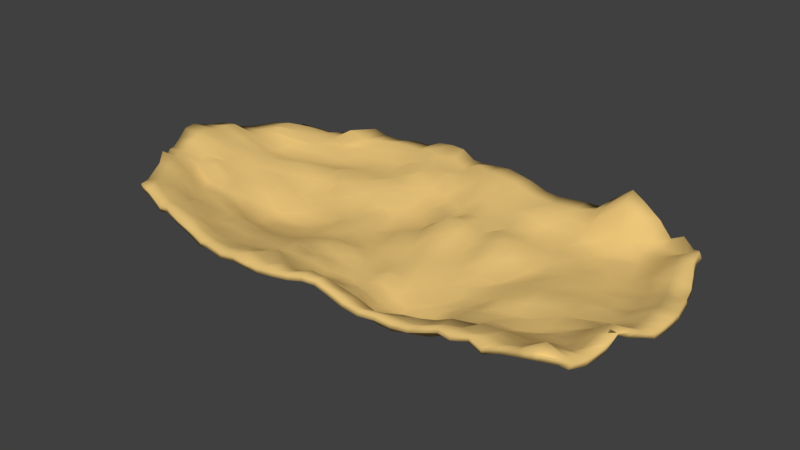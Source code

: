 # Source: bigflake1.blend  (saved by Blender 2.79.0; exported with 4.5.12 LTS)
import bpy
from mathutils import Matrix  # noqa: F401  (used for matrix-valued properties, if any)

bpy.ops.wm.read_factory_settings(use_empty=True)
scene = bpy.context.scene
scene.name = 'Scene'

# ---- collections
col_collection_1 = bpy.data.collections.new('Collection 1'); scene.collection.children.link(col_collection_1)

# ---- materials (node trees are filled in below, after node groups)
mat_material_001 = bpy.data.materials.new('Material.001')
mat_material_001.alpha_threshold = 0.0
mat_material_001.use_transparent_shadow = False
mat_material_001.diffuse_color = (0.8, 0.5486, 0.194, 1.0)
mat_material_001.specular_color = (1.0, 0.4705, 0.1384)
mat_material_001.roughness = 0.5
mat_material_001.specular_intensity = 0.5417

# ---- material node trees

# ---- world
world_world = bpy.data.worlds.new('World'); scene.world = world_world
world_world.color = (0.05088, 0.05088, 0.05088)
world_world.use_sun_shadow = False
world_world.sun_shadow_jitter_overblur = 0.0
world_world.cycles.sampling_method = 'MANUAL'

# ---- meshes
me_plane = bpy.data.meshes.new('Plane')
me_plane.from_pydata([(-2.001, -0.9966, 0.172), (1.831, -1.007, 0.1736), (-2.033, 0.8937, 0.09328), (1.849, 0.9775, 0.0818), (-2.055, 0.8698, 0.08629), (-2.118, 0.7594, 0.127), (-2.185, 0.6413, 0.1417), (-2.228, 0.5691, 0.1401), (-2.288, 0.4871, 0.1335), (-2.358, 0.3695, 0.1516), (-2.417, 0.2601, 0.2034), (-2.457, 0.1638, 0.2078), (-2.486, 0.07499, 0.2265), (-2.502, -0.006247, 0.2541), (-2.504, -0.09808, 0.2417), (-2.486, -0.1918, 0.1742), (-2.455, -0.2865, 0.1365), (-2.421, -0.3558, 0.1474), (-2.373, -0.4275, 0.1212), (-2.329, -0.5027, 0.202), (-2.263, -0.5982, 0.1428), (-2.18, -0.7262, 0.1376), (-2.087, -0.863, 0.1348), (1.905, -0.894, 0.1183), (1.952, -0.8412, 0.08631), (1.989, -0.7115, 0.0748), (2.027, -0.5845, 0.1133), (2.062, -0.4984, 0.1819), (2.093, -0.3783, 0.138), (2.124, -0.2865, 0.1114), (2.16, -0.2004, 0.0756), (2.176, -0.09591, 0.0763), (2.187, 0.001907, 0.09442), (2.186, 0.08145, 0.1004), (2.16, 0.1839, 0.1021), (2.146, 0.2735, 0.1074), (2.106, 0.3663, 0.04885), (2.087, 0.4668, 0.0845), (2.042, 0.5666, 0.1312), (1.993, 0.6651, 0.183), (1.985, 0.7664, 0.1986), (1.93, 0.8708, 0.1481), (-1.901, -1.017, 0.1634), (-1.731, -1.044, 0.08172), (-1.604, -1.069, 0.1205), (-1.457, -1.094, 0.06603), (-1.32, -1.123, 0.05646), (-1.136, -1.143, 0.01038), (-1.051, -1.154, 0.02974), (-0.8951, -1.16, 0.00311), (-0.7607, -1.164, 0.02463), (-0.6177, -1.167, 0.01558), (-0.5098, -1.162, 0.01568), (-0.3626, -1.146, 0.0323), (-0.2405, -1.119, 0.03908), (-0.1145, -1.096, 0.06632), (0.009694, -1.082, 0.0661), (0.1305, -1.075, 0.02892), (0.2574, -1.071, -0.01736), (0.3933, -1.065, -0.03608), (0.5273, -1.054, -0.02234), (0.6561, -1.038, -0.04322), (0.7838, -1.02, -0.02914), (0.9047, -1.0, 0.009604), (1.015, -0.9849, 0.04517), (1.131, -1.007, 0.04678), (1.249, -0.9671, 0.05456), (1.374, -1.006, 0.03406), (1.507, -0.9825, 0.08695), (1.643, -0.9943, 0.1267), (1.769, -1.023, 0.1703), (1.751, 0.9976, 0.1513), (1.638, 1.029, 0.08157), (1.526, 1.044, 0.1963), (1.371, 1.069, 0.2919), (1.265, 1.077, 0.3525), (1.118, 1.076, 0.2386), (1.021, 1.07, 0.1389), (0.8731, 1.066, 0.131), (0.743, 1.062, 0.1174), (0.6311, 1.056, 0.1102), (0.5191, 1.054, 0.1202), (0.3715, 1.061, 0.1666), (0.2615, 1.07, 0.1831), (0.1294, 1.093, 0.1932), (-0.01017, 1.112, 0.1715), (-0.1509, 1.137, 0.1421), (-0.2866, 1.168, 0.1323), (-0.4102, 1.189, 0.1874), (-0.5384, 1.207, 0.1844), (-0.69, 1.219, 0.1609), (-0.7957, 1.209, 0.1162), (-0.9674, 1.186, 0.1175), (-1.064, 1.139, 0.1133), (-1.225, 1.117, 0.1234), (-1.326, 1.097, 0.166), (-1.465, 1.047, 0.1075), (-1.617, 1.027, 0.08109), (-1.756, 0.9884, 0.05095), (-1.871, 0.9933, 0.0456), (1.783, -0.8843, 0.1913), (1.654, -0.9425, 0.132), (1.512, -0.8811, 0.05332), (1.375, -0.907, 0.0808), (1.249, -0.9005, 0.04476), (1.127, -0.874, 0.02091), (1.007, -0.8991, 0.01135), (0.8959, -0.913, -0.03847), (0.7773, -0.9382, -0.06119), (0.6548, -0.9594, -0.04867), (0.528, -0.9778, -0.04993), (0.3921, -0.989, -0.06784), (0.2575, -0.99, -0.02885), (0.133, -0.9875, -0.006866), (0.01176, -0.9817, 0.04122), (-0.1163, -0.9883, 0.05116), (-0.2497, -1.003, 0.006804), (-0.3889, -1.019, 0.02706), (-0.4957, -1.039, -0.007669), (-0.6546, -1.048, 0.04145), (-0.7717, -1.053, 0.01883), (-0.8999, -1.052, -0.001426), (-1.018, -1.051, -0.0001897), (-1.197, -1.041, 0.02618), (-1.322, -1.025, 0.07899), (-1.462, -0.9978, 0.09931), (-1.638, -0.9632, 0.09785), (-1.794, -0.9296, 0.1148), (-1.939, -0.8854, 0.1627), (1.81, -0.8268, 0.1313), (1.67, -0.836, 0.09752), (1.524, -0.8097, 0.03827), (1.381, -0.757, 0.0385), (1.247, -0.7974, 0.0678), (1.127, -0.7968, -0.0206), (0.997, -0.8063, 0.006347), (0.8888, -0.8433, -0.03095), (0.7727, -0.8767, -0.04652), (0.6546, -0.8992, -0.05614), (0.5295, -0.9185, -0.1395), (0.3942, -0.9171, -0.1098), (0.2583, -0.929, -0.05324), (0.1345, -0.9169, -0.04408), (0.01503, -0.9125, -0.0513), (-0.1264, -0.9054, -0.04839), (-0.2345, -0.9088, -0.0501), (-0.3785, -0.9133, -0.05497), (-0.5186, -0.9231, 0.05363), (-0.6297, -0.9326, -0.01719), (-0.7481, -0.9427, -0.0003907), (-0.8847, -0.9464, -0.03617), (-1.04, -0.9471, -0.03631), (-1.18, -0.9424, -0.0175), (-1.323, -0.9219, 0.01127), (-1.518, -0.8894, 0.05526), (-1.644, -0.8582, 0.06434), (-1.829, -0.7975, 0.1197), (-2.015, -0.7393, 0.1159), (1.836, -0.6923, 0.04577), (1.69, -0.718, 0.06788), (1.539, -0.6514, -0.02395), (1.393, -0.6851, -0.00327), (1.257, -0.6678, -0.05207), (1.13, -0.7289, -0.01602), (1.005, -0.7584, -0.07542), (0.8857, -0.7745, -0.1313), (0.769, -0.803, -0.1319), (0.6536, -0.8362, -0.1785), (0.5278, -0.855, -0.202), (0.3934, -0.8637, -0.1764), (0.2568, -0.8663, -0.1651), (0.1304, -0.8503, -0.1391), (0.01181, -0.8335, -0.1005), (-0.1192, -0.8266, -0.09129), (-0.2456, -0.8162, -0.114), (-0.3834, -0.8011, -0.08682), (-0.4882, -0.816, -0.09123), (-0.6523, -0.8216, -0.06928), (-0.7557, -0.8273, -0.06825), (-0.9015, -0.8342, -0.06907), (-0.9962, -0.8384, -0.06042), (-1.213, -0.836, -0.05057), (-1.391, -0.8191, -0.02527), (-1.514, -0.7843, 0.09549), (-1.712, -0.7402, 0.02497), (-1.936, -0.6448, 0.0987), (-2.117, -0.5925, 0.13), (1.872, -0.6388, 0.04193), (1.718, -0.5953, -0.02223), (1.558, -0.5798, -0.03521), (1.41, -0.5792, -0.06648), (1.263, -0.5864, -0.0779), (1.132, -0.6549, -0.08887), (1.003, -0.6712, -0.1219), (0.8826, -0.7227, -0.158), (0.763, -0.7544, -0.2005), (0.649, -0.7678, -0.1985), (0.5272, -0.7948, -0.2338), (0.3924, -0.802, -0.2466), (0.2557, -0.8018, -0.2154), (0.1365, -0.7831, -0.07507), (0.01569, -0.7731, -0.1155), (-0.1144, -0.7547, -0.1285), (-0.2499, -0.7299, -0.1386), (-0.3784, -0.7119, -0.09063), (-0.4953, -0.7058, -0.09353), (-0.6405, -0.7014, -0.09228), (-0.7412, -0.7097, -0.09152), (-0.9257, -0.7174, -0.07646), (-1.056, -0.7284, -0.0927), (-1.256, -0.7201, -0.0644), (-1.418, -0.7102, -0.06755), (-1.574, -0.6813, -0.0169), (-1.764, -0.6165, 0.001737), (-2.009, -0.5113, 0.103), (-2.175, -0.476, 0.1377), (1.905, -0.4792, 0.1012), (1.751, -0.5355, -0.02263), (1.584, -0.4907, -0.05511), (1.423, -0.5119, -0.08543), (1.274, -0.521, -0.1158), (1.14, -0.5577, -0.08146), (1.009, -0.5751, -0.1203), (0.8863, -0.6455, -0.1582), (0.7633, -0.6767, -0.2271), (0.6426, -0.7089, -0.2247), (0.5208, -0.7213, -0.2669), (0.3911, -0.7413, -0.2768), (0.256, -0.7381, -0.2261), (0.1297, -0.7244, -0.1945), (-0.0001657, -0.7025, -0.1829), (-0.1236, -0.6755, -0.1638), (-0.2766, -0.6431, -0.1538), (-0.365, -0.634, -0.07074), (-0.5112, -0.6126, -0.1093), (-0.6698, -0.5933, -0.07123), (-0.7539, -0.6, -0.1118), (-0.9217, -0.6106, -0.09762), (-1.052, -0.6132, -0.1043), (-1.215, -0.6067, -0.0581), (-1.409, -0.5956, -0.06632), (-1.647, -0.5538, -0.01613), (-1.851, -0.4904, -0.003607), (-2.051, -0.4186, 0.06461), (-2.233, -0.3915, 0.1242), (1.937, -0.3994, 0.1526), (1.769, -0.4297, 0.02111), (1.614, -0.3937, -0.05745), (1.44, -0.4102, -0.1181), (1.29, -0.4514, -0.1367), (1.14, -0.474, -0.1106), (1.015, -0.5259, -0.1305), (0.8809, -0.5514, -0.1322), (0.7678, -0.6107, -0.2354), (0.6449, -0.6433, -0.2813), (0.5215, -0.6666, -0.3023), (0.3924, -0.6676, -0.2729), (0.2605, -0.6683, -0.2554), (0.1269, -0.6524, -0.1851), (0.008511, -0.629, -0.1967), (-0.1326, -0.5962, -0.1795), (-0.2348, -0.5743, -0.1281), (-0.3911, -0.5391, -0.1602), (-0.5352, -0.5074, -0.1465), (-0.6553, -0.4883, -0.1265), (-0.7997, -0.4859, -0.1156), (-0.9255, -0.5013, -0.1537), (-1.114, -0.5048, -0.1534), (-1.299, -0.5024, -0.1317), (-1.437, -0.4758, -0.08477), (-1.656, -0.4527, -0.02747), (-1.907, -0.3844, 0.005738), (-2.093, -0.3353, 0.09536), (-2.275, -0.3284, 0.148), (1.962, -0.2844, 0.08618), (1.802, -0.3351, 0.01974), (1.634, -0.3021, -0.06098), (1.456, -0.3453, -0.09658), (1.298, -0.3644, -0.08699), (1.151, -0.3706, -0.132), (1.021, -0.4416, -0.126), (0.8758, -0.482, -0.1323), (0.7664, -0.5458, -0.2365), (0.6377, -0.5671, -0.2831), (0.5192, -0.5878, -0.3039), (0.3907, -0.5989, -0.2973), (0.2569, -0.5986, -0.2685), (0.1298, -0.5782, -0.2018), (0.001734, -0.5511, -0.1927), (-0.1421, -0.5142, -0.1711), (-0.2482, -0.4877, -0.1545), (-0.3815, -0.4458, -0.1379), (-0.5305, -0.4044, -0.1266), (-0.656, -0.3828, -0.1281), (-0.7921, -0.3786, -0.1664), (-0.9342, -0.3883, -0.1877), (-1.105, -0.3906, -0.1773), (-1.277, -0.3875, -0.1905), (-1.464, -0.3657, -0.1393), (-1.717, -0.3404, -0.05142), (-1.91, -0.3048, 0.1233), (-2.12, -0.2661, 0.08946), (-2.306, -0.2658, 0.1374), (1.997, -0.2094, 0.05246), (1.821, -0.2293, -0.001113), (1.668, -0.1964, -0.02921), (1.495, -0.2469, -0.04276), (1.325, -0.2572, -0.1308), (1.172, -0.305, -0.1302), (1.021, -0.3626, -0.1208), (0.9067, -0.3888, -0.1611), (0.7496, -0.4614, -0.1966), (0.6333, -0.4931, -0.2553), (0.5165, -0.5176, -0.249), (0.3931, -0.527, -0.2825), (0.2563, -0.5178, -0.2573), (0.1164, -0.4917, -0.1956), (0.002746, -0.4686, -0.184), (-0.1424, -0.4315, -0.187), (-0.2582, -0.3981, -0.1257), (-0.3931, -0.3531, -0.09999), (-0.5664, -0.2931, -0.1213), (-0.6841, -0.2696, -0.1718), (-0.8068, -0.2636, -0.1867), (-0.9417, -0.2724, -0.2122), (-1.096, -0.2728, -0.2029), (-1.336, -0.2644, -0.1966), (-1.571, -0.2438, -0.1041), (-1.748, -0.2268, -0.001157), (-1.964, -0.2132, 0.1257), (-2.136, -0.1981, 0.1212), (-2.329, -0.1931, 0.1999), (2.018, -0.09574, 0.05335), (1.846, -0.1043, -0.033), (1.683, -0.1294, -0.07298), (1.514, -0.119, -0.07497), (1.354, -0.1537, -0.06263), (1.187, -0.1952, -0.08743), (1.021, -0.2795, -0.08108), (0.9196, -0.3088, -0.1331), (0.7709, -0.3676, -0.205), (0.6426, -0.4107, -0.2121), (0.5192, -0.4388, -0.2655), (0.3919, -0.4455, -0.2343), (0.2555, -0.4344, -0.2364), (0.1162, -0.4101, -0.1359), (0.005071, -0.3829, -0.1832), (-0.164, -0.3306, -0.1795), (-0.2978, -0.2823, -0.1373), (-0.3878, -0.2477, -0.1452), (-0.5302, -0.1962, -0.1625), (-0.6914, -0.1512, -0.1734), (-0.8146, -0.1462, -0.1776), (-0.9599, -0.1525, -0.2207), (-1.16, -0.1492, -0.2346), (-1.32, -0.1365, -0.188), (-1.47, -0.1299, -0.09986), (-1.738, -0.122, -0.02348), (-1.957, -0.1134, 0.07902), (-2.133, -0.09997, 0.1909), (-2.344, -0.1033, 0.2228), (2.029, -0.0007502, 0.08372), (1.839, -0.0132, -0.04879), (1.661, -0.02846, -0.008178), (1.51, -0.003402, -0.04168), (1.362, -0.03857, -0.06382), (1.208, -0.08271, -0.04525), (1.056, -0.1258, -0.104), (0.9209, -0.1889, -0.1555), (0.7634, -0.2674, -0.1722), (0.6569, -0.3066, -0.2134), (0.509, -0.3513, -0.1805), (0.3916, -0.3496, -0.2144), (0.2485, -0.335, -0.2066), (0.1239, -0.3109, -0.1769), (0.001541, -0.2767, -0.1783), (-0.1486, -0.2243, -0.173), (-0.275, -0.174, -0.1681), (-0.4156, -0.1139, -0.1623), (-0.5838, -0.05375, -0.1558), (-0.7249, -0.03053, -0.1126), (-0.8033, -0.02855, -0.1766), (-0.951, -0.0288, -0.2025), (-1.159, -0.02135, -0.1936), (-1.342, -0.01422, -0.06609), (-1.563, -0.01179, -0.06027), (-1.76, -0.01965, 0.009362), (-1.973, 0.003324, 0.1025), (-2.145, -0.004995, 0.1941), (-2.339, -0.01166, 0.2361), (2.029, 0.0901, 0.08409), (1.845, 0.09695, -0.03162), (1.668, 0.0897, -0.07474), (1.525, 0.1037, -0.06008), (1.328, 0.05714, -0.06941), (1.195, 0.02743, -0.07498), (1.048, -0.01539, -0.07153), (0.9166, -0.07883, -0.09685), (0.7646, -0.147, -0.1455), (0.6557, -0.192, -0.1563), (0.5052, -0.229, -0.1839), (0.3929, -0.2417, -0.1647), (0.248, -0.215, -0.1329), (0.1284, -0.1865, -0.1542), (-0.01554, -0.1403, -0.1632), (-0.1697, -0.07712, -0.1548), (-0.2765, -0.03355, -0.164), (-0.4572, 0.03403, -0.1657), (-0.5567, 0.06528, -0.1526), (-0.688, 0.09129, -0.16), (-0.8154, 0.09329, -0.1414), (-0.9687, 0.09109, -0.1346), (-1.176, 0.1005, -0.1492), (-1.31, 0.1017, -0.139), (-1.534, 0.09148, -0.01505), (-1.757, 0.1006, 0.009624), (-1.954, 0.0806, 0.09435), (-2.141, 0.08013, 0.181), (-2.327, 0.09678, 0.2184), (2.001, 0.1759, 0.04802), (1.83, 0.1851, -0.04657), (1.693, 0.2041, -0.05208), (1.515, 0.1905, -0.05278), (1.328, 0.192, -0.07502), (1.176, 0.1572, -0.07218), (1.073, 0.1235, -0.07632), (0.9084, 0.04523, -0.1247), (0.7914, 0.01198, -0.1598), (0.6579, -0.0417, -0.1341), (0.5179, -0.08692, -0.0998), (0.3743, -0.09203, -0.1197), (0.2615, -0.08011, -0.108), (0.1052, -0.04502, -0.1148), (-0.004011, 0.003135, -0.1255), (-0.1514, 0.06026, -0.06882), (-0.3116, 0.1252, -0.1678), (-0.4359, 0.1686, -0.1776), (-0.5701, 0.2042, -0.1097), (-0.7361, 0.2256, -0.1324), (-0.8347, 0.2299, -0.1161), (-1.039, 0.2332, -0.1149), (-1.136, 0.2277, -0.1033), (-1.3, 0.2236, -0.08558), (-1.546, 0.2222, -0.03295), (-1.75, 0.1868, 0.06448), (-1.93, 0.1901, 0.07959), (-2.141, 0.1927, 0.1632), (-2.303, 0.173, 0.2348), (1.999, 0.2833, 0.0696), (1.822, 0.2819, -0.01481), (1.662, 0.2955, -0.0745), (1.487, 0.301, -0.07499), (1.307, 0.2987, -0.03807), (1.203, 0.2955, -0.07399), (1.045, 0.2462, -0.08636), (0.9107, 0.2048, -0.1186), (0.7821, 0.1552, -0.01813), (0.6311, 0.1103, -0.06383), (0.5087, 0.08205, -0.08003), (0.3813, 0.0726, -0.1247), (0.2461, 0.08419, -0.05405), (0.1092, 0.1167, -0.03361), (-0.02753, 0.1607, -0.05265), (-0.1554, 0.2128, -0.1466), (-0.3239, 0.2804, -0.1578), (-0.4669, 0.3292, -0.1485), (-0.6033, 0.3591, -0.1239), (-0.7415, 0.3654, -0.08527), (-0.8578, 0.3654, -0.06756), (-1.062, 0.3523, -0.002597), (-1.142, 0.36, -0.06786), (-1.296, 0.3275, -0.0478), (-1.519, 0.3329, 0.02666), (-1.715, 0.3237, 0.01652), (-1.912, 0.318, 0.04547), (-2.094, 0.2601, 0.154), (-2.265, 0.2684, 0.225), (1.946, 0.3764, 0.06567), (1.821, 0.39, -0.03226), (1.637, 0.4057, -0.07469), (1.477, 0.4153, -0.07499), (1.344, 0.4311, -0.04537), (1.192, 0.4228, -0.07146), (1.049, 0.3887, -0.06431), (0.8947, 0.3396, -0.05364), (0.735, 0.2896, -0.007972), (0.638, 0.2649, 0.03355), (0.5215, 0.245, 0.002946), (0.3798, 0.2353, -0.07404), (0.2493, 0.2451, -0.01046), (0.1188, 0.2748, 0.06145), (-0.03013, 0.3242, -0.05393), (-0.1707, 0.3823, -0.1382), (-0.2742, 0.4261, -0.128), (-0.4454, 0.4746, -0.1017), (-0.5446, 0.4954, -0.01451), (-0.7193, 0.5001, -0.01953), (-0.8851, 0.4914, 0.005911), (-1.006, 0.4757, -0.03983), (-1.189, 0.4777, 0.02489), (-1.245, 0.467, -0.006965), (-1.49, 0.4224, 0.02143), (-1.643, 0.4205, -0.01097), (-1.874, 0.4108, 0.03026), (-2.077, 0.3651, 0.1297), (-2.22, 0.3566, 0.1287), (1.929, 0.4755, 0.09533), (1.765, 0.4842, 0.0118), (1.593, 0.5099, -0.07452), (1.416, 0.524, -0.075), (1.328, 0.5442, -0.07492), (1.159, 0.5369, -0.05193), (1.002, 0.5083, -0.03908), (0.8858, 0.4764, -0.05334), (0.7462, 0.4399, -0.01085), (0.6184, 0.4121, 0.02225), (0.4962, 0.3922, 0.02237), (0.3697, 0.3881, -0.0375), (0.2474, 0.4001, 0.01368), (0.1204, 0.4304, 0.007907), (-0.03015, 0.4776, -0.08509), (-0.1324, 0.5204, -0.01906), (-0.2677, 0.5702, -0.09237), (-0.4005, 0.6062, -0.04441), (-0.6082, 0.6242, -0.03296), (-0.7106, 0.6274, 0.02891), (-0.7942, 0.6172, -0.00443), (-0.9989, 0.6078, 0.01035), (-1.14, 0.598, -0.002977), (-1.255, 0.5638, -0.02396), (-1.489, 0.5567, -0.03136), (-1.644, 0.5397, -0.003508), (-1.845, 0.4941, 0.05458), (-2.014, 0.5077, 0.1382), (-2.17, 0.463, 0.1361), (1.89, 0.5797, 0.1235), (1.744, 0.5901, 0.01985), (1.559, 0.6155, -0.0719), (1.385, 0.636, -0.03981), (1.226, 0.6561, -0.06799), (1.111, 0.6548, -0.03158), (0.977, 0.6356, -0.04088), (0.8784, 0.6108, -0.03603), (0.7343, 0.5797, -0.02317), (0.6101, 0.5549, -0.000758), (0.5245, 0.5427, -0.006691), (0.3719, 0.5357, 0.002214), (0.2475, 0.5496, -0.004288), (0.1217, 0.5814, -0.01488), (-0.02313, 0.6224, -0.05293), (-0.1548, 0.6651, -0.04348), (-0.2728, 0.7095, -0.02891), (-0.4016, 0.738, -0.002213), (-0.5517, 0.7442, 0.07936), (-0.7172, 0.7535, 0.0113), (-0.8659, 0.7436, -0.001267), (-1.0, 0.7241, -0.007114), (-1.083, 0.7053, -0.01468), (-1.28, 0.6769, -0.01772), (-1.398, 0.6646, -0.01282), (-1.563, 0.6505, 0.005678), (-1.794, 0.6464, 0.05582), (-1.971, 0.557, 0.1849), (-2.095, 0.5857, 0.1475), (1.862, 0.6799, 0.1306), (1.731, 0.6948, 0.05024), (1.538, 0.7291, -0.0438), (1.443, 0.7568, -0.03684), (1.256, 0.7672, -0.03568), (1.108, 0.7748, -0.01776), (1.026, 0.7636, 0.02854), (0.8747, 0.7419, 0.00524), (0.7224, 0.7159, 0.01492), (0.6494, 0.6983, 0.05642), (0.5092, 0.6819, 0.07794), (0.3871, 0.6789, 0.03988), (0.2418, 0.695, 0.04187), (0.1173, 0.7254, 0.07033), (-0.003718, 0.7616, 0.07765), (-0.1699, 0.7957, 0.03592), (-0.286, 0.8297, 0.1207), (-0.4313, 0.8467, 0.06798), (-0.5876, 0.864, 0.05468), (-0.7196, 0.8715, 0.08699), (-0.8432, 0.8673, 0.02889), (-0.9287, 0.8606, 0.03269), (-1.09, 0.8375, 0.02355), (-1.271, 0.79, 0.01168), (-1.425, 0.7826, 0.03659), (-1.519, 0.7695, 0.03948), (-1.729, 0.6956, 0.04678), (-1.858, 0.7215, 0.1071), (-2.016, 0.6918, 0.1719), (1.849, 0.7798, 0.1258), (1.662, 0.805, 0.03069), (1.511, 0.8406, 0.0006356), (1.407, 0.8657, 0.04336), (1.286, 0.877, 0.08609), (1.111, 0.8727, 0.1537), (1.017, 0.8731, 0.04536), (0.8754, 0.8556, 0.0747), (0.7476, 0.8427, 0.09348), (0.6441, 0.8218, 0.1095), (0.5178, 0.8134, 0.07317), (0.3865, 0.8142, 0.1139), (0.2579, 0.8328, 0.09564), (0.1201, 0.8589, 0.1086), (-0.004151, 0.8843, 0.1335), (-0.1491, 0.9188, 0.07164), (-0.2734, 0.9395, 0.09727), (-0.4112, 0.9623, 0.07009), (-0.5278, 0.9794, 0.1154), (-0.6641, 0.9906, 0.06562), (-0.8289, 0.9773, 0.09753), (-0.9921, 0.9634, 0.07227), (-1.075, 0.948, 0.0701), (-1.258, 0.9019, 0.06715), (-1.377, 0.8719, 0.05848), (-1.486, 0.8383, 0.05582), (-1.645, 0.84, 0.06197), (-1.837, 0.7858, 0.09887), (-1.963, 0.7939, 0.1339), (1.809, 0.8889, 0.07151), (1.651, 0.92, 0.04373), (1.53, 0.9472, 0.05754), (1.362, 0.9704, 0.2123), (1.255, 0.9736, 0.2651), (1.085, 0.9723, 0.1826), (1.007, 0.9699, 0.1432), (0.851, 0.9645, 0.1033), (0.7603, 0.9546, 0.1004), (0.6535, 0.9458, 0.09509), (0.4926, 0.9396, 0.1118), (0.3711, 0.9421, 0.1345), (0.2593, 0.9542, 0.1671), (0.1273, 0.9808, 0.1647), (-0.003567, 1.002, 0.1617), (-0.1516, 1.028, 0.1745), (-0.2917, 1.055, 0.08921), (-0.4276, 1.074, 0.136), (-0.5581, 1.098, 0.09848), (-0.6998, 1.092, 0.1357), (-0.8326, 1.097, 0.1028), (-0.9432, 1.081, 0.1139), (-1.115, 1.045, 0.1151), (-1.247, 1.004, 0.109), (-1.343, 0.9676, 0.1004), (-1.467, 0.9175, 0.1717), (-1.614, 0.9363, 0.07502), (-1.766, 0.9228, 0.06964), (-1.934, 0.8625, 0.1047), (-1.987, -0.9897, 0.1139), (1.813, -1.007, 0.1269), (-2.032, 0.8832, 0.0457), (1.851, 0.9822, 0.03208), (-2.048, 0.8587, 0.0392), (-2.105, 0.7528, 0.07944), (-2.168, 0.6507, 0.09047), (-2.213, 0.5834, 0.08818), (-2.279, 0.498, 0.08067), (-2.358, 0.3592, 0.1026), (-2.409, 0.2499, 0.1551), (-2.447, 0.1659, 0.1565), (-2.484, 0.07016, 0.1756), (-2.505, -0.007925, 0.2035), (-2.505, -0.08606, 0.193), (-2.483, -0.1723, 0.128), (-2.447, -0.2831, 0.08418), (-2.414, -0.3601, 0.09445), (-2.366, -0.4399, 0.06789), (-2.33, -0.5188, 0.1516), (-2.269, -0.6008, 0.09245), (-2.18, -0.728, 0.08698), (-2.082, -0.8547, 0.0869), (1.884, -0.9096, 0.07532), (1.939, -0.8648, 0.04109), (1.983, -0.7306, 0.01724), (2.026, -0.5779, 0.06015), (2.054, -0.4898, 0.1556), (2.076, -0.3807, 0.08969), (2.117, -0.2857, 0.06201), (2.164, -0.1863, 0.02281), (2.181, -0.08065, 0.02884), (2.192, 0.008585, 0.0451), (2.193, 0.07996, 0.05095), (2.173, 0.1842, 0.05371), (2.156, 0.2728, 0.05842), (2.106, 0.3634, -0.001066), (2.085, 0.4827, 0.03714), (2.047, 0.5843, 0.08469), (2.009, 0.6774, 0.1373), (2.007, 0.7658, 0.1539), (1.949, 0.8635, 0.1025), (-1.889, -1.013, 0.1094), (-1.719, -1.045, 0.03079), (-1.605, -1.07, 0.07051), (-1.461, -1.086, 0.01693), (-1.329, -1.115, 0.008083), (-1.141, -1.144, -0.03929), (-1.054, -1.159, -0.01988), (-0.8935, -1.165, -0.04666), (-0.7557, -1.162, -0.02509), (-0.6221, -1.165, -0.0342), (-0.5101, -1.165, -0.03426), (-0.3581, -1.153, -0.01707), (-0.2343, -1.128, -0.009778), (-0.1073, -1.106, 0.01775), (0.001696, -1.093, 0.01818), (0.116, -1.089, -0.01697), (0.2462, -1.084, -0.06432), (0.3916, -1.081, -0.08353), (0.53, -1.068, -0.07008), (0.6558, -1.049, -0.09203), (0.7924, -1.035, -0.07587), (0.9217, -1.019, -0.03349), (1.025, -1.001, -0.001233), (1.136, -1.017, -0.0018), (1.255, -0.966, 0.004944), (1.379, -0.9989, -0.01524), (1.517, -0.9862, 0.03826), (1.661, -0.9977, 0.08003), (1.772, -1.021, 0.1204), (1.766, 1.019, 0.1086), (1.638, 1.06, 0.04218), (1.531, 1.076, 0.164), (1.386, 1.09, 0.2276), (1.266, 1.081, 0.2825), (1.111, 1.069, 0.1785), (1.021, 1.061, 0.0943), (0.8837, 1.068, 0.08022), (0.754, 1.07, 0.06664), (0.6368, 1.061, 0.05861), (0.5168, 1.059, 0.06929), (0.3642, 1.069, 0.1176), (0.2593, 1.078, 0.1336), (0.1336, 1.1, 0.1441), (-0.006987, 1.111, 0.1215), (-0.142, 1.135, 0.09253), (-0.2896, 1.179, 0.08265), (-0.4138, 1.211, 0.143), (-0.5366, 1.23, 0.1405), (-0.6871, 1.233, 0.1131), (-0.7903, 1.213, 0.0663), (-0.9723, 1.186, 0.06705), (-1.068, 1.139, 0.06286), (-1.237, 1.124, 0.07426), (-1.341, 1.106, 0.1182), (-1.463, 1.041, 0.05839), (-1.607, 1.019, 0.03392), (-1.755, 0.981, 0.001828), (-1.872, 0.9805, -0.001913), (1.785, -0.8982, 0.1433), (1.673, -0.9521, 0.08654), (1.519, -0.8908, 0.004826), (1.376, -0.907, 0.03083), (1.257, -0.9024, -0.004495), (1.135, -0.8838, -0.0275), (1.017, -0.91, -0.0364), (0.9104, -0.9193, -0.08588), (0.783, -0.9434, -0.1106), (0.6594, -0.973, -0.09657), (0.5332, -1.002, -0.09355), (0.3875, -1.012, -0.1122), (0.2467, -1.007, -0.07461), (0.1222, -1.009, -0.05086), (0.004818, -1.007, -0.001321), (-0.111, -1.012, 0.007398), (-0.2442, -1.024, -0.03829), (-0.3901, -1.03, -0.02163), (-0.497, -1.042, -0.05757), (-0.6544, -1.051, -0.008434), (-0.7656, -1.06, -0.03033), (-0.897, -1.062, -0.05034), (-1.022, -1.062, -0.04871), (-1.209, -1.051, -0.02149), (-1.333, -1.032, 0.03081), (-1.47, -1.008, 0.05082), (-1.636, -0.9714, 0.04793), (-1.785, -0.9305, 0.06492), (-1.928, -0.8798, 0.1131), (1.805, -0.8518, 0.08823), (1.685, -0.8569, 0.05447), (1.53, -0.8259, -0.008621), (1.381, -0.7766, -0.007469), (1.257, -0.8122, 0.02128), (1.138, -0.8158, -0.06552), (1.009, -0.8278, -0.03715), (0.9053, -0.8629, -0.07392), (0.7824, -0.8953, -0.09192), (0.6672, -0.9264, -0.09614), (0.5366, -0.9552, -0.1727), (0.3885, -0.9526, -0.1444), (0.249, -0.9607, -0.09084), (0.1267, -0.9505, -0.08029), (0.009907, -0.9461, -0.08795), (-0.1241, -0.9366, -0.08742), (-0.232, -0.9364, -0.09167), (-0.3861, -0.9366, -0.09853), (-0.5211, -0.94, 0.006634), (-0.6261, -0.9525, -0.0629), (-0.744, -0.9611, -0.0467), (-0.8806, -0.962, -0.08349), (-1.043, -0.9621, -0.08387), (-1.188, -0.9605, -0.0633), (-1.336, -0.9425, -0.03239), (-1.524, -0.9045, 0.007235), (-1.641, -0.87, 0.01418), (-1.83, -0.8076, 0.07694), (-2.011, -0.741, 0.07011), (1.831, -0.7157, -0.004966), (1.696, -0.7406, 0.02374), (1.545, -0.6713, -0.06951), (1.395, -0.7071, -0.04809), (1.267, -0.6914, -0.095), (1.144, -0.755, -0.05645), (1.022, -0.7884, -0.1113), (0.903, -0.807, -0.1652), (0.7832, -0.8383, -0.1644), (0.6691, -0.868, -0.2139), (0.5345, -0.8875, -0.2395), (0.3893, -0.9003, -0.2102), (0.244, -0.8977, -0.2018), (0.1167, -0.8673, -0.184), (0.00914, -0.8503, -0.1475), (-0.1186, -0.8489, -0.1361), (-0.2485, -0.8348, -0.1603), (-0.3909, -0.8158, -0.134), (-0.491, -0.8344, -0.1376), (-0.6516, -0.8402, -0.1157), (-0.755, -0.8422, -0.116), (-0.9003, -0.8457, -0.1177), (-0.9975, -0.8495, -0.1092), (-1.218, -0.8515, -0.09803), (-1.408, -0.8378, -0.06913), (-1.521, -0.8031, 0.04889), (-1.714, -0.7628, -0.02239), (-1.942, -0.6589, 0.04953), (-2.119, -0.5993, 0.07888), (1.874, -0.6473, -0.01381), (1.723, -0.6104, -0.06974), (1.563, -0.5946, -0.08272), (1.415, -0.5911, -0.1074), (1.269, -0.5966, -0.1177), (1.145, -0.6687, -0.135), (1.02, -0.6823, -0.1674), (0.902, -0.7394, -0.2009), (0.7762, -0.7766, -0.2433), (0.6607, -0.7886, -0.2425), (0.5366, -0.8172, -0.2775), (0.3889, -0.8279, -0.2892), (0.2374, -0.8245, -0.256), (0.1228, -0.7971, -0.1211), (0.01393, -0.7949, -0.1605), (-0.1162, -0.7756, -0.1739), (-0.2593, -0.7412, -0.1863), (-0.3862, -0.714, -0.14), (-0.4951, -0.7073, -0.1435), (-0.641, -0.7045, -0.1422), (-0.7397, -0.7157, -0.1411), (-0.925, -0.7254, -0.1258), (-1.058, -0.7358, -0.1422), (-1.258, -0.7278, -0.1141), (-1.426, -0.7262, -0.1152), (-1.578, -0.703, -0.06416), (-1.768, -0.6341, -0.04746), (-2.019, -0.5294, 0.05595), (-2.176, -0.494, 0.08755), (1.907, -0.4654, 0.06019), (1.763, -0.5319, -0.0716), (1.591, -0.4949, -0.1044), (1.427, -0.5179, -0.1238), (1.278, -0.5243, -0.1517), (1.15, -0.5598, -0.1266), (1.021, -0.5744, -0.1687), (0.9054, -0.6451, -0.2044), (0.7806, -0.6888, -0.2724), (0.6543, -0.7306, -0.2682), (0.5293, -0.7418, -0.3117), (0.3855, -0.7556, -0.3244), (0.2377, -0.7544, -0.2697), (0.1162, -0.7476, -0.2366), (-0.004814, -0.7236, -0.228), (-0.1307, -0.688, -0.2117), (-0.2914, -0.6499, -0.2011), (-0.3738, -0.6441, -0.1189), (-0.5145, -0.6256, -0.1575), (-0.6693, -0.6012, -0.1206), (-0.7494, -0.6081, -0.161), (-0.9197, -0.6234, -0.146), (-1.053, -0.6281, -0.1523), (-1.22, -0.621, -0.1063), (-1.411, -0.6072, -0.1166), (-1.645, -0.5636, -0.06793), (-1.855, -0.504, -0.05396), (-2.063, -0.4299, 0.01603), (-2.233, -0.4013, 0.07201), (1.935, -0.402, 0.1229), (1.784, -0.426, -0.02531), (1.624, -0.3934, -0.1063), (1.437, -0.4015, -0.1557), (1.293, -0.4416, -0.1708), (1.153, -0.4733, -0.152), (1.025, -0.5274, -0.1794), (0.8989, -0.5481, -0.1788), (0.7917, -0.6137, -0.2793), (0.6586, -0.6567, -0.3275), (0.5252, -0.6803, -0.3502), (0.385, -0.6781, -0.3212), (0.2448, -0.6775, -0.3019), (0.1162, -0.6576, -0.2337), (0.004794, -0.6324, -0.2464), (-0.1427, -0.5969, -0.2285), (-0.2453, -0.5786, -0.1768), (-0.3936, -0.5487, -0.2092), (-0.5404, -0.5149, -0.1957), (-0.6567, -0.4982, -0.1755), (-0.7926, -0.4994, -0.1632), (-0.9206, -0.5175, -0.201), (-1.116, -0.5263, -0.1992), (-1.302, -0.5259, -0.1775), (-1.443, -0.4962, -0.1319), (-1.659, -0.4636, -0.07838), (-1.912, -0.3778, -0.04432), (-2.097, -0.3298, 0.04491), (-2.275, -0.3335, 0.09569), (1.96, -0.2921, 0.04306), (1.816, -0.3456, -0.02277), (1.64, -0.2976, -0.1103), (1.451, -0.3382, -0.1361), (1.303, -0.3615, -0.1299), (1.167, -0.3702, -0.1701), (1.032, -0.444, -0.1748), (0.893, -0.4824, -0.1792), (0.7897, -0.5393, -0.2803), (0.6472, -0.5553, -0.3308), (0.5204, -0.5785, -0.353), (0.385, -0.5971, -0.3469), (0.2409, -0.6017, -0.3158), (0.1166, -0.58, -0.25), (-0.001915, -0.5502, -0.2426), (-0.1531, -0.5159, -0.2199), (-0.2563, -0.4855, -0.2038), (-0.381, -0.4354, -0.1868), (-0.5282, -0.3979, -0.1761), (-0.6506, -0.3892, -0.1774), (-0.7832, -0.3911, -0.214), (-0.9292, -0.4009, -0.2362), (-1.104, -0.4031, -0.2264), (-1.278, -0.4021, -0.2404), (-1.474, -0.3798, -0.1874), (-1.734, -0.3408, -0.098), (-1.921, -0.2945, 0.077), (-2.116, -0.258, 0.03773), (-2.307, -0.2615, 0.08565), (2.003, -0.205, 0.002828), (1.831, -0.2371, -0.0481), (1.674, -0.2068, -0.07767), (1.494, -0.2491, -0.08875), (1.33, -0.2623, -0.1651), (1.182, -0.3048, -0.1668), (1.031, -0.3536, -0.1685), (0.922, -0.386, -0.2086), (0.7658, -0.4534, -0.2432), (0.6414, -0.4773, -0.302), (0.5183, -0.5011, -0.2962), (0.3908, -0.5119, -0.33), (0.2428, -0.5053, -0.3038), (0.107, -0.4799, -0.2433), (0.004113, -0.4631, -0.2337), (-0.1514, -0.4317, -0.2362), (-0.2705, -0.3963, -0.1742), (-0.3946, -0.3544, -0.15), (-0.5606, -0.3012, -0.1703), (-0.6764, -0.2768, -0.2206), (-0.7979, -0.2677, -0.2359), (-0.9358, -0.2791, -0.2619), (-1.095, -0.2815, -0.2529), (-1.341, -0.267, -0.2477), (-1.584, -0.2404, -0.152), (-1.772, -0.2293, -0.04455), (-1.972, -0.2138, 0.07632), (-2.139, -0.1845, 0.0724), (-2.334, -0.173, 0.1553), (2.032, -0.08609, 0.006431), (1.858, -0.1042, -0.08147), (1.688, -0.1329, -0.1226), (1.517, -0.1195, -0.1249), (1.354, -0.153, -0.106), (1.19, -0.1885, -0.1268), (1.031, -0.2703, -0.1272), (0.936, -0.2989, -0.1775), (0.7834, -0.3609, -0.2529), (0.6484, -0.399, -0.2603), (0.5211, -0.4238, -0.3131), (0.3912, -0.4286, -0.2814), (0.2441, -0.4205, -0.283), (0.1106, -0.4035, -0.1852), (0.009902, -0.3805, -0.2329), (-0.1735, -0.3326, -0.2286), (-0.3077, -0.2915, -0.1855), (-0.3909, -0.2599, -0.1937), (-0.5285, -0.2022, -0.2121), (-0.6859, -0.1459, -0.2228), (-0.803, -0.1414, -0.2262), (-0.9526, -0.1511, -0.2707), (-1.163, -0.1441, -0.2854), (-1.329, -0.1232, -0.2358), (-1.479, -0.116, -0.1471), (-1.752, -0.1201, -0.07138), (-1.977, -0.1137, 0.03348), (-2.148, -0.093, 0.1444), (-2.348, -0.09151, 0.1742), (2.044, 0.004615, 0.03649), (1.852, -0.01155, -0.09701), (1.664, -0.02572, -0.05804), (1.513, -0.004261, -0.09157), (1.363, -0.04161, -0.1137), (1.209, -0.08462, -0.09411), (1.06, -0.1183, -0.1487), (0.9326, -0.1762, -0.1967), (0.7737, -0.2528, -0.2179), (0.6596, -0.2932, -0.2615), (0.5083, -0.3346, -0.2276), (0.3916, -0.3317, -0.2611), (0.2412, -0.3222, -0.2544), (0.122, -0.3071, -0.2267), (0.00428, -0.2742, -0.2281), (-0.1512, -0.2222, -0.2228), (-0.2778, -0.176, -0.218), (-0.4171, -0.1145, -0.2122), (-0.5871, -0.04847, -0.2042), (-0.7177, -0.0248, -0.1615), (-0.7911, -0.01943, -0.2245), (-0.9448, -0.01538, -0.2508), (-1.164, -0.006343, -0.2418), (-1.352, -0.003778, -0.1138), (-1.566, -0.002294, -0.1109), (-1.77, -0.01258, -0.03945), (-1.995, 0.005003, 0.05822), (-2.161, -0.005925, 0.1472), (-2.344, -0.01345, 0.1858), (2.045, 0.08831, 0.03692), (1.862, 0.09367, -0.07853), (1.67, 0.0847, -0.1245), (1.527, 0.1003, -0.1099), (1.33, 0.05346, -0.1192), (1.194, 0.02376, -0.1245), (1.048, -0.01496, -0.1198), (0.9252, -0.06972, -0.1408), (0.7743, -0.134, -0.1896), (0.6572, -0.1769, -0.2037), (0.5034, -0.2143, -0.2317), (0.3912, -0.2247, -0.2117), (0.2481, -0.1989, -0.1803), (0.134, -0.1746, -0.2024), (-0.01274, -0.1295, -0.2119), (-0.1645, -0.06625, -0.2033), (-0.2691, -0.0281, -0.2132), (-0.4644, 0.03769, -0.2121), (-0.5628, 0.07286, -0.1977), (-0.6821, 0.09772, -0.2056), (-0.8108, 0.1016, -0.1899), (-0.966, 0.105, -0.1828), (-1.177, 0.1122, -0.199), (-1.318, 0.1068, -0.1886), (-1.54, 0.09779, -0.06483), (-1.762, 0.1096, -0.04066), (-1.97, 0.08231, 0.04736), (-2.157, 0.07786, 0.134), (-2.33, 0.09491, 0.1677), (2.02, 0.1777, 0.002056), (1.847, 0.1884, -0.09374), (1.698, 0.2053, -0.1018), (1.515, 0.1901, -0.1028), (1.33, 0.1946, -0.1249), (1.177, 0.1562, -0.1222), (1.074, 0.1176, -0.1247), (0.9123, 0.04353, -0.1618), (0.8021, 0.02089, -0.195), (0.6599, -0.03164, -0.1783), (0.5164, -0.07713, -0.1488), (0.3714, -0.08348, -0.1689), (0.2606, -0.07247, -0.1573), (0.1124, -0.0369, -0.1635), (-0.002509, 0.01047, -0.1755), (-0.1457, 0.06152, -0.1186), (-0.307, 0.1222, -0.2169), (-0.4476, 0.1689, -0.2222), (-0.5763, 0.2067, -0.1565), (-0.7333, 0.2319, -0.1785), (-0.8367, 0.2406, -0.1634), (-1.037, 0.2494, -0.1621), (-1.132, 0.2439, -0.1512), (-1.304, 0.239, -0.1339), (-1.551, 0.2338, -0.0826), (-1.751, 0.1919, 0.01318), (-1.938, 0.1901, 0.02991), (-2.159, 0.1949, 0.1166), (-2.305, 0.1766, 0.1843), (2.014, 0.2834, 0.02184), (1.841, 0.2865, -0.0609), (1.669, 0.2923, -0.124), (1.484, 0.2995, -0.1249), (1.31, 0.3004, -0.08798), (1.208, 0.2971, -0.1237), (1.046, 0.2466, -0.1353), (0.9073, 0.2034, -0.1594), (0.7857, 0.1581, -0.06214), (0.6371, 0.1152, -0.1104), (0.509, 0.08358, -0.1314), (0.3798, 0.07375, -0.173), (0.2454, 0.08527, -0.1067), (0.1145, 0.1167, -0.09413), (-0.02499, 0.1547, -0.1135), (-0.1501, 0.2047, -0.1995), (-0.325, 0.2792, -0.2081), (-0.4803, 0.3308, -0.1948), (-0.6116, 0.3653, -0.1685), (-0.7436, 0.3762, -0.1314), (-0.863, 0.3793, -0.1146), (-1.061, 0.3666, -0.04968), (-1.139, 0.3765, -0.1151), (-1.3, 0.3439, -0.09548), (-1.515, 0.3413, -0.02456), (-1.708, 0.322, -0.03623), (-1.922, 0.3147, -0.003784), (-2.114, 0.2561, 0.1089), (-2.271, 0.259, 0.1775), (1.961, 0.3853, 0.01877), (1.843, 0.4007, -0.07616), (1.646, 0.4115, -0.1235), (1.472, 0.4138, -0.1248), (1.342, 0.4272, -0.09516), (1.196, 0.4233, -0.1217), (1.049, 0.3924, -0.1145), (0.8952, 0.3387, -0.09942), (0.7417, 0.2852, -0.06101), (0.6429, 0.2658, -0.01684), (0.521, 0.2511, -0.04659), (0.381, 0.2398, -0.1248), (0.2507, 0.2455, -0.07205), (0.1249, 0.2728, -0.000445), (-0.02358, 0.3255, -0.1112), (-0.1645, 0.3912, -0.1822), (-0.269, 0.4341, -0.1735), (-0.4567, 0.481, -0.1514), (-0.5578, 0.5017, -0.06299), (-0.7245, 0.508, -0.06855), (-0.8864, 0.4958, -0.04394), (-1.009, 0.4779, -0.09051), (-1.185, 0.4797, -0.02534), (-1.241, 0.4685, -0.05787), (-1.484, 0.4199, -0.0299), (-1.633, 0.4201, -0.06377), (-1.883, 0.4184, -0.01936), (-2.087, 0.3669, 0.08041), (-2.218, 0.3496, 0.07809), (1.941, 0.4941, 0.05046), (1.788, 0.5006, -0.02969), (1.603, 0.5174, -0.1229), (1.413, 0.5252, -0.1249), (1.33, 0.5465, -0.1249), (1.158, 0.5369, -0.1023), (1.005, 0.5089, -0.09004), (0.8897, 0.4758, -0.1048), (0.7482, 0.4414, -0.05845), (0.6154, 0.4155, -0.02456), (0.4962, 0.3955, -0.02129), (0.3738, 0.3914, -0.08804), (0.252, 0.4024, -0.03996), (0.1285, 0.432, -0.04579), (-0.03171, 0.4833, -0.1345), (-0.1321, 0.5248, -0.0665), (-0.2606, 0.5758, -0.1375), (-0.4106, 0.6145, -0.09327), (-0.6182, 0.6295, -0.08338), (-0.712, 0.6267, -0.02225), (-0.7919, 0.613, -0.05596), (-0.9998, 0.6022, -0.04084), (-1.139, 0.5916, -0.05401), (-1.249, 0.5554, -0.07456), (-1.487, 0.5577, -0.08311), (-1.645, 0.548, -0.05465), (-1.859, 0.51, 0.008409), (-2.015, 0.5279, 0.08927), (-2.157, 0.4761, 0.08348), (1.907, 0.5957, 0.07941), (1.768, 0.6025, -0.02185), (1.567, 0.6256, -0.1201), (1.388, 0.6444, -0.08904), (1.224, 0.6603, -0.118), (1.108, 0.6607, -0.08124), (0.9813, 0.6434, -0.09119), (0.8821, 0.6165, -0.08697), (0.7308, 0.5858, -0.07324), (0.6058, 0.5633, -0.04963), (0.5256, 0.5492, -0.05708), (0.3766, 0.5395, -0.04921), (0.2518, 0.5548, -0.05538), (0.1284, 0.5915, -0.06242), (-0.02297, 0.6307, -0.09808), (-0.151, 0.6722, -0.08897), (-0.2719, 0.725, -0.07332), (-0.4064, 0.7558, -0.04841), (-0.5592, 0.7526, 0.03074), (-0.7127, 0.7585, -0.03903), (-0.8646, 0.7444, -0.05261), (-1.001, 0.723, -0.05861), (-1.083, 0.7041, -0.0661), (-1.283, 0.6826, -0.06828), (-1.402, 0.6758, -0.06247), (-1.568, 0.6646, -0.04334), (-1.813, 0.658, 0.01118), (-1.98, 0.5715, 0.1371), (-2.081, 0.5999, 0.09582), (1.884, 0.6898, 0.08685), (1.755, 0.7053, 0.007752), (1.546, 0.7423, -0.09119), (1.444, 0.7705, -0.08492), (1.254, 0.7849, -0.08227), (1.105, 0.7974, -0.06157), (1.03, 0.7828, -0.01748), (0.8772, 0.7584, -0.04223), (0.7154, 0.7316, -0.031), (0.644, 0.711, 0.009283), (0.5133, 0.6918, 0.02872), (0.3923, 0.6887, -0.01001), (0.2438, 0.7056, -0.00776), (0.1189, 0.7389, 0.02258), (0.00417, 0.7759, 0.0321), (-0.17, 0.8104, -0.01087), (-0.2883, 0.8398, 0.07274), (-0.4333, 0.8524, 0.01737), (-0.5911, 0.867, 0.003216), (-0.717, 0.877, 0.03741), (-0.8416, 0.879, -0.01988), (-0.931, 0.8733, -0.01559), (-1.095, 0.8503, -0.02474), (-1.279, 0.8039, -0.03627), (-1.431, 0.7972, -0.01136), (-1.523, 0.7835, -0.009193), (-1.739, 0.7075, -0.001554), (-1.874, 0.7261, 0.06046), (-2.011, 0.6929, 0.1217), (1.871, 0.7777, 0.08115), (1.678, 0.8122, -0.01591), (1.517, 0.8573, -0.04607), (1.411, 0.8838, -0.002414), (1.283, 0.8953, 0.04098), (1.109, 0.8904, 0.128), (1.028, 0.8949, 0.002301), (0.879, 0.8729, 0.02771), (0.7473, 0.8537, 0.04477), (0.6461, 0.8277, 0.05925), (0.5215, 0.8171, 0.02138), (0.3872, 0.8237, 0.06428), (0.2602, 0.8465, 0.04717), (0.1195, 0.8717, 0.06017), (0.002309, 0.8973, 0.08641), (-0.1446, 0.9303, 0.02226), (-0.2737, 0.9427, 0.04615), (-0.4127, 0.9652, 0.01828), (-0.5315, 0.9862, 0.06561), (-0.6656, 0.9971, 0.01464), (-0.8305, 0.9873, 0.04858), (-0.9963, 0.9779, 0.02467), (-1.082, 0.964, 0.02326), (-1.266, 0.9193, 0.02092), (-1.391, 0.8944, 0.01554), (-1.491, 0.8598, 0.01041), (-1.646, 0.8524, 0.0126), (-1.849, 0.7878, 0.05049), (-1.964, 0.7879, 0.08532), (1.823, 0.892, 0.02382), (1.66, 0.9382, -0.001943), (1.533, 0.9718, 0.01558), (1.372, 0.989, 0.159), (1.25, 0.9768, 0.1983), (1.083, 0.9704, 0.1383), (1.015, 0.9758, 0.105), (0.8592, 0.9738, 0.05324), (0.7682, 0.959, 0.04923), (0.6605, 0.9472, 0.04321), (0.4907, 0.9442, 0.06079), (0.3662, 0.9509, 0.0848), (0.2593, 0.9665, 0.1188), (0.13, 0.9924, 0.1163), (0.001398, 1.012, 0.1132), (-0.1421, 1.036, 0.1271), (-0.2906, 1.066, 0.03908), (-0.432, 1.09, 0.08854), (-0.5586, 1.114, 0.05029), (-0.6994, 1.104, 0.0875), (-0.8335, 1.103, 0.0525), (-0.9475, 1.086, 0.06392), (-1.123, 1.053, 0.06603), (-1.259, 1.018, 0.06181), (-1.356, 0.9832, 0.05414), (-1.47, 0.932, 0.125), (-1.605, 0.9407, 0.02628), (-1.768, 0.918, 0.02017), (-1.935, 0.8532, 0.05683)], [], [(622, 41, 3, 71), (70, 1, 23, 100), (100, 23, 24, 129), (129, 24, 25, 158), (158, 25, 26, 187), (187, 26, 27, 216), (216, 27, 28, 245), (245, 28, 29, 274), (274, 29, 30, 303), (303, 30, 31, 332), (332, 31, 32, 361), (361, 32, 33, 390), (390, 33, 34, 419), (419, 34, 35, 448), (448, 35, 36, 477), (477, 36, 37, 506), (506, 37, 38, 535), (535, 38, 39, 564), (564, 39, 40, 593), (593, 40, 41, 622), (5, 621, 650, 4), (621, 620, 649, 650), (620, 619, 648, 649), (619, 618, 647, 648), (618, 617, 646, 647), (617, 616, 645, 646), (616, 615, 644, 645), (615, 614, 643, 644), (614, 613, 642, 643), (613, 612, 641, 642), (612, 611, 640, 641), (611, 610, 639, 640), (610, 609, 638, 639), (609, 608, 637, 638), (608, 607, 636, 637), (607, 606, 635, 636), (606, 605, 634, 635), (605, 604, 633, 634), (604, 603, 632, 633), (603, 602, 631, 632), (602, 601, 630, 631), (601, 600, 629, 630), (600, 599, 628, 629), (599, 598, 627, 628), (598, 597, 626, 627), (597, 596, 625, 626), (596, 595, 624, 625), (595, 594, 623, 624), (594, 593, 622, 623), (6, 592, 621, 5), (592, 591, 620, 621), (591, 590, 619, 620), (590, 589, 618, 619), (589, 588, 617, 618), (588, 587, 616, 617), (587, 586, 615, 616), (586, 585, 614, 615), (585, 584, 613, 614), (584, 583, 612, 613), (583, 582, 611, 612), (582, 581, 610, 611), (581, 580, 609, 610), (580, 579, 608, 609), (579, 578, 607, 608), (578, 577, 606, 607), (577, 576, 605, 606), (576, 575, 604, 605), (575, 574, 603, 604), (574, 573, 602, 603), (573, 572, 601, 602), (572, 571, 600, 601), (571, 570, 599, 600), (570, 569, 598, 599), (569, 568, 597, 598), (568, 567, 596, 597), (567, 566, 595, 596), (566, 565, 594, 595), (565, 564, 593, 594), (7, 563, 592, 6), (563, 562, 591, 592), (562, 561, 590, 591), (561, 560, 589, 590), (560, 559, 588, 589), (559, 558, 587, 588), (558, 557, 586, 587), (557, 556, 585, 586), (556, 555, 584, 585), (555, 554, 583, 584), (554, 553, 582, 583), (553, 552, 581, 582), (552, 551, 580, 581), (551, 550, 579, 580), (550, 549, 578, 579), (549, 548, 577, 578), (548, 547, 576, 577), (547, 546, 575, 576), (546, 545, 574, 575), (545, 544, 573, 574), (544, 543, 572, 573), (543, 542, 571, 572), (542, 541, 570, 571), (541, 540, 569, 570), (540, 539, 568, 569), (539, 538, 567, 568), (538, 537, 566, 567), (537, 536, 565, 566), (536, 535, 564, 565), (8, 534, 563, 7), (534, 533, 562, 563), (533, 532, 561, 562), (532, 531, 560, 561), (531, 530, 559, 560), (530, 529, 558, 559), (529, 528, 557, 558), (528, 527, 556, 557), (527, 526, 555, 556), (526, 525, 554, 555), (525, 524, 553, 554), (524, 523, 552, 553), (523, 522, 551, 552), (522, 521, 550, 551), (521, 520, 549, 550), (520, 519, 548, 549), (519, 518, 547, 548), (518, 517, 546, 547), (517, 516, 545, 546), (516, 515, 544, 545), (515, 514, 543, 544), (514, 513, 542, 543), (513, 512, 541, 542), (512, 511, 540, 541), (511, 510, 539, 540), (510, 509, 538, 539), (509, 508, 537, 538), (508, 507, 536, 537), (507, 506, 535, 536), (9, 505, 534, 8), (505, 504, 533, 534), (504, 503, 532, 533), (503, 502, 531, 532), (502, 501, 530, 531), (501, 500, 529, 530), (500, 499, 528, 529), (499, 498, 527, 528), (498, 497, 526, 527), (497, 496, 525, 526), (496, 495, 524, 525), (495, 494, 523, 524), (494, 493, 522, 523), (493, 492, 521, 522), (492, 491, 520, 521), (491, 490, 519, 520), (490, 489, 518, 519), (489, 488, 517, 518), (488, 487, 516, 517), (487, 486, 515, 516), (486, 485, 514, 515), (485, 484, 513, 514), (484, 483, 512, 513), (483, 482, 511, 512), (482, 481, 510, 511), (481, 480, 509, 510), (480, 479, 508, 509), (479, 478, 507, 508), (478, 477, 506, 507), (10, 476, 505, 9), (476, 475, 504, 505), (475, 474, 503, 504), (474, 473, 502, 503), (473, 472, 501, 502), (472, 471, 500, 501), (471, 470, 499, 500), (470, 469, 498, 499), (469, 468, 497, 498), (468, 467, 496, 497), (467, 466, 495, 496), (466, 465, 494, 495), (465, 464, 493, 494), (464, 463, 492, 493), (463, 462, 491, 492), (462, 461, 490, 491), (461, 460, 489, 490), (460, 459, 488, 489), (459, 458, 487, 488), (458, 457, 486, 487), (457, 456, 485, 486), (456, 455, 484, 485), (455, 454, 483, 484), (454, 453, 482, 483), (453, 452, 481, 482), (452, 451, 480, 481), (451, 450, 479, 480), (450, 449, 478, 479), (449, 448, 477, 478), (11, 447, 476, 10), (447, 446, 475, 476), (446, 445, 474, 475), (445, 444, 473, 474), (444, 443, 472, 473), (443, 442, 471, 472), (442, 441, 470, 471), (441, 440, 469, 470), (440, 439, 468, 469), (439, 438, 467, 468), (438, 437, 466, 467), (437, 436, 465, 466), (436, 435, 464, 465), (435, 434, 463, 464), (434, 433, 462, 463), (433, 432, 461, 462), (432, 431, 460, 461), (431, 430, 459, 460), (430, 429, 458, 459), (429, 428, 457, 458), (428, 427, 456, 457), (427, 426, 455, 456), (426, 425, 454, 455), (425, 424, 453, 454), (424, 423, 452, 453), (423, 422, 451, 452), (422, 421, 450, 451), (421, 420, 449, 450), (420, 419, 448, 449), (12, 418, 447, 11), (418, 417, 446, 447), (417, 416, 445, 446), (416, 415, 444, 445), (415, 414, 443, 444), (414, 413, 442, 443), (413, 412, 441, 442), (412, 411, 440, 441), (411, 410, 439, 440), (410, 409, 438, 439), (409, 408, 437, 438), (408, 407, 436, 437), (407, 406, 435, 436), (406, 405, 434, 435), (405, 404, 433, 434), (404, 403, 432, 433), (403, 402, 431, 432), (402, 401, 430, 431), (401, 400, 429, 430), (400, 399, 428, 429), (399, 398, 427, 428), (398, 397, 426, 427), (397, 396, 425, 426), (396, 395, 424, 425), (395, 394, 423, 424), (394, 393, 422, 423), (393, 392, 421, 422), (392, 391, 420, 421), (391, 390, 419, 420), (13, 389, 418, 12), (389, 388, 417, 418), (388, 387, 416, 417), (387, 386, 415, 416), (386, 385, 414, 415), (385, 384, 413, 414), (384, 383, 412, 413), (383, 382, 411, 412), (382, 381, 410, 411), (381, 380, 409, 410), (380, 379, 408, 409), (379, 378, 407, 408), (378, 377, 406, 407), (377, 376, 405, 406), (376, 375, 404, 405), (375, 374, 403, 404), (374, 373, 402, 403), (373, 372, 401, 402), (372, 371, 400, 401), (371, 370, 399, 400), (370, 369, 398, 399), (369, 368, 397, 398), (368, 367, 396, 397), (367, 366, 395, 396), (366, 365, 394, 395), (365, 364, 393, 394), (364, 363, 392, 393), (363, 362, 391, 392), (362, 361, 390, 391), (14, 360, 389, 13), (360, 359, 388, 389), (359, 358, 387, 388), (358, 357, 386, 387), (357, 356, 385, 386), (356, 355, 384, 385), (355, 354, 383, 384), (354, 353, 382, 383), (353, 352, 381, 382), (352, 351, 380, 381), (351, 350, 379, 380), (350, 349, 378, 379), (349, 348, 377, 378), (348, 347, 376, 377), (347, 346, 375, 376), (346, 345, 374, 375), (345, 344, 373, 374), (344, 343, 372, 373), (343, 342, 371, 372), (342, 341, 370, 371), (341, 340, 369, 370), (340, 339, 368, 369), (339, 338, 367, 368), (338, 337, 366, 367), (337, 336, 365, 366), (336, 335, 364, 365), (335, 334, 363, 364), (334, 333, 362, 363), (333, 332, 361, 362), (15, 331, 360, 14), (331, 330, 359, 360), (330, 329, 358, 359), (329, 328, 357, 358), (328, 327, 356, 357), (327, 326, 355, 356), (326, 325, 354, 355), (325, 324, 353, 354), (324, 323, 352, 353), (323, 322, 351, 352), (322, 321, 350, 351), (321, 320, 349, 350), (320, 319, 348, 349), (319, 318, 347, 348), (318, 317, 346, 347), (317, 316, 345, 346), (316, 315, 344, 345), (315, 314, 343, 344), (314, 313, 342, 343), (313, 312, 341, 342), (312, 311, 340, 341), (311, 310, 339, 340), (310, 309, 338, 339), (309, 308, 337, 338), (308, 307, 336, 337), (307, 306, 335, 336), (306, 305, 334, 335), (305, 304, 333, 334), (304, 303, 332, 333), (16, 302, 331, 15), (302, 301, 330, 331), (301, 300, 329, 330), (300, 299, 328, 329), (299, 298, 327, 328), (298, 297, 326, 327), (297, 296, 325, 326), (296, 295, 324, 325), (295, 294, 323, 324), (294, 293, 322, 323), (293, 292, 321, 322), (292, 291, 320, 321), (291, 290, 319, 320), (290, 289, 318, 319), (289, 288, 317, 318), (288, 287, 316, 317), (287, 286, 315, 316), (286, 285, 314, 315), (285, 284, 313, 314), (284, 283, 312, 313), (283, 282, 311, 312), (282, 281, 310, 311), (281, 280, 309, 310), (280, 279, 308, 309), (279, 278, 307, 308), (278, 277, 306, 307), (277, 276, 305, 306), (276, 275, 304, 305), (275, 274, 303, 304), (17, 273, 302, 16), (273, 272, 301, 302), (272, 271, 300, 301), (271, 270, 299, 300), (270, 269, 298, 299), (269, 268, 297, 298), (268, 267, 296, 297), (267, 266, 295, 296), (266, 265, 294, 295), (265, 264, 293, 294), (264, 263, 292, 293), (263, 262, 291, 292), (262, 261, 290, 291), (261, 260, 289, 290), (260, 259, 288, 289), (259, 258, 287, 288), (258, 257, 286, 287), (257, 256, 285, 286), (256, 255, 284, 285), (255, 254, 283, 284), (254, 253, 282, 283), (253, 252, 281, 282), (252, 251, 280, 281), (251, 250, 279, 280), (250, 249, 278, 279), (249, 248, 277, 278), (248, 247, 276, 277), (247, 246, 275, 276), (246, 245, 274, 275), (18, 244, 273, 17), (244, 243, 272, 273), (243, 242, 271, 272), (242, 241, 270, 271), (241, 240, 269, 270), (240, 239, 268, 269), (239, 238, 267, 268), (238, 237, 266, 267), (237, 236, 265, 266), (236, 235, 264, 265), (235, 234, 263, 264), (234, 233, 262, 263), (233, 232, 261, 262), (232, 231, 260, 261), (231, 230, 259, 260), (230, 229, 258, 259), (229, 228, 257, 258), (228, 227, 256, 257), (227, 226, 255, 256), (226, 225, 254, 255), (225, 224, 253, 254), (224, 223, 252, 253), (223, 222, 251, 252), (222, 221, 250, 251), (221, 220, 249, 250), (220, 219, 248, 249), (219, 218, 247, 248), (218, 217, 246, 247), (217, 216, 245, 246), (19, 215, 244, 18), (215, 214, 243, 244), (214, 213, 242, 243), (213, 212, 241, 242), (212, 211, 240, 241), (211, 210, 239, 240), (210, 209, 238, 239), (209, 208, 237, 238), (208, 207, 236, 237), (207, 206, 235, 236), (206, 205, 234, 235), (205, 204, 233, 234), (204, 203, 232, 233), (203, 202, 231, 232), (202, 201, 230, 231), (201, 200, 229, 230), (200, 199, 228, 229), (199, 198, 227, 228), (198, 197, 226, 227), (197, 196, 225, 226), (196, 195, 224, 225), (195, 194, 223, 224), (194, 193, 222, 223), (193, 192, 221, 222), (192, 191, 220, 221), (191, 190, 219, 220), (190, 189, 218, 219), (189, 188, 217, 218), (188, 187, 216, 217), (20, 186, 215, 19), (186, 185, 214, 215), (185, 184, 213, 214), (184, 183, 212, 213), (183, 182, 211, 212), (182, 181, 210, 211), (181, 180, 209, 210), (180, 179, 208, 209), (179, 178, 207, 208), (178, 177, 206, 207), (177, 176, 205, 206), (176, 175, 204, 205), (175, 174, 203, 204), (174, 173, 202, 203), (173, 172, 201, 202), (172, 171, 200, 201), (171, 170, 199, 200), (170, 169, 198, 199), (169, 168, 197, 198), (168, 167, 196, 197), (167, 166, 195, 196), (166, 165, 194, 195), (165, 164, 193, 194), (164, 163, 192, 193), (163, 162, 191, 192), (162, 161, 190, 191), (161, 160, 189, 190), (160, 159, 188, 189), (159, 158, 187, 188), (21, 157, 186, 20), (157, 156, 185, 186), (156, 155, 184, 185), (155, 154, 183, 184), (154, 153, 182, 183), (153, 152, 181, 182), (152, 151, 180, 181), (151, 150, 179, 180), (150, 149, 178, 179), (149, 148, 177, 178), (148, 147, 176, 177), (147, 146, 175, 176), (146, 145, 174, 175), (145, 144, 173, 174), (144, 143, 172, 173), (143, 142, 171, 172), (142, 141, 170, 171), (141, 140, 169, 170), (140, 139, 168, 169), (139, 138, 167, 168), (138, 137, 166, 167), (137, 136, 165, 166), (136, 135, 164, 165), (135, 134, 163, 164), (134, 133, 162, 163), (133, 132, 161, 162), (132, 131, 160, 161), (131, 130, 159, 160), (130, 129, 158, 159), (22, 128, 157, 21), (128, 127, 156, 157), (127, 126, 155, 156), (126, 125, 154, 155), (125, 124, 153, 154), (124, 123, 152, 153), (123, 122, 151, 152), (122, 121, 150, 151), (121, 120, 149, 150), (120, 119, 148, 149), (119, 118, 147, 148), (118, 117, 146, 147), (117, 116, 145, 146), (116, 115, 144, 145), (115, 114, 143, 144), (114, 113, 142, 143), (113, 112, 141, 142), (112, 111, 140, 141), (111, 110, 139, 140), (110, 109, 138, 139), (109, 108, 137, 138), (108, 107, 136, 137), (107, 106, 135, 136), (106, 105, 134, 135), (105, 104, 133, 134), (104, 103, 132, 133), (103, 102, 131, 132), (102, 101, 130, 131), (101, 100, 129, 130), (0, 42, 128, 22), (42, 43, 127, 128), (43, 44, 126, 127), (44, 45, 125, 126), (45, 46, 124, 125), (46, 47, 123, 124), (47, 48, 122, 123), (48, 49, 121, 122), (49, 50, 120, 121), (50, 51, 119, 120), (51, 52, 118, 119), (52, 53, 117, 118), (53, 54, 116, 117), (54, 55, 115, 116), (55, 56, 114, 115), (56, 57, 113, 114), (57, 58, 112, 113), (58, 59, 111, 112), (59, 60, 110, 111), (60, 61, 109, 110), (61, 62, 108, 109), (62, 63, 107, 108), (63, 64, 106, 107), (64, 65, 105, 106), (65, 66, 104, 105), (66, 67, 103, 104), (67, 68, 102, 103), (68, 69, 101, 102), (69, 70, 100, 101), (4, 650, 99, 2), (650, 649, 98, 99), (649, 648, 97, 98), (648, 647, 96, 97), (647, 646, 95, 96), (646, 645, 94, 95), (645, 644, 93, 94), (644, 643, 92, 93), (643, 642, 91, 92), (642, 641, 90, 91), (641, 640, 89, 90), (640, 639, 88, 89), (639, 638, 87, 88), (638, 637, 86, 87), (637, 636, 85, 86), (636, 635, 84, 85), (635, 634, 83, 84), (634, 633, 82, 83), (633, 632, 81, 82), (632, 631, 80, 81), (631, 630, 79, 80), (630, 629, 78, 79), (629, 628, 77, 78), (628, 627, 76, 77), (627, 626, 75, 76), (626, 625, 74, 75), (625, 624, 73, 74), (624, 623, 72, 73), (623, 622, 71, 72), (1273, 722, 654, 692), (721, 751, 674, 652), (751, 780, 675, 674), (780, 809, 676, 675), (809, 838, 677, 676), (838, 867, 678, 677), (867, 896, 679, 678), (896, 925, 680, 679), (925, 954, 681, 680), (954, 983, 682, 681), (983, 1012, 683, 682), (1012, 1041, 684, 683), (1041, 1070, 685, 684), (1070, 1099, 686, 685), (1099, 1128, 687, 686), (1128, 1157, 688, 687), (1157, 1186, 689, 688), (1186, 1215, 690, 689), (1215, 1244, 691, 690), (1244, 1273, 692, 691), (656, 655, 1301, 1272), (1272, 1301, 1300, 1271), (1271, 1300, 1299, 1270), (1270, 1299, 1298, 1269), (1269, 1298, 1297, 1268), (1268, 1297, 1296, 1267), (1267, 1296, 1295, 1266), (1266, 1295, 1294, 1265), (1265, 1294, 1293, 1264), (1264, 1293, 1292, 1263), (1263, 1292, 1291, 1262), (1262, 1291, 1290, 1261), (1261, 1290, 1289, 1260), (1260, 1289, 1288, 1259), (1259, 1288, 1287, 1258), (1258, 1287, 1286, 1257), (1257, 1286, 1285, 1256), (1256, 1285, 1284, 1255), (1255, 1284, 1283, 1254), (1254, 1283, 1282, 1253), (1253, 1282, 1281, 1252), (1252, 1281, 1280, 1251), (1251, 1280, 1279, 1250), (1250, 1279, 1278, 1249), (1249, 1278, 1277, 1248), (1248, 1277, 1276, 1247), (1247, 1276, 1275, 1246), (1246, 1275, 1274, 1245), (1245, 1274, 1273, 1244), (657, 656, 1272, 1243), (1243, 1272, 1271, 1242), (1242, 1271, 1270, 1241), (1241, 1270, 1269, 1240), (1240, 1269, 1268, 1239), (1239, 1268, 1267, 1238), (1238, 1267, 1266, 1237), (1237, 1266, 1265, 1236), (1236, 1265, 1264, 1235), (1235, 1264, 1263, 1234), (1234, 1263, 1262, 1233), (1233, 1262, 1261, 1232), (1232, 1261, 1260, 1231), (1231, 1260, 1259, 1230), (1230, 1259, 1258, 1229), (1229, 1258, 1257, 1228), (1228, 1257, 1256, 1227), (1227, 1256, 1255, 1226), (1226, 1255, 1254, 1225), (1225, 1254, 1253, 1224), (1224, 1253, 1252, 1223), (1223, 1252, 1251, 1222), (1222, 1251, 1250, 1221), (1221, 1250, 1249, 1220), (1220, 1249, 1248, 1219), (1219, 1248, 1247, 1218), (1218, 1247, 1246, 1217), (1217, 1246, 1245, 1216), (1216, 1245, 1244, 1215), (658, 657, 1243, 1214), (1214, 1243, 1242, 1213), (1213, 1242, 1241, 1212), (1212, 1241, 1240, 1211), (1211, 1240, 1239, 1210), (1210, 1239, 1238, 1209), (1209, 1238, 1237, 1208), (1208, 1237, 1236, 1207), (1207, 1236, 1235, 1206), (1206, 1235, 1234, 1205), (1205, 1234, 1233, 1204), (1204, 1233, 1232, 1203), (1203, 1232, 1231, 1202), (1202, 1231, 1230, 1201), (1201, 1230, 1229, 1200), (1200, 1229, 1228, 1199), (1199, 1228, 1227, 1198), (1198, 1227, 1226, 1197), (1197, 1226, 1225, 1196), (1196, 1225, 1224, 1195), (1195, 1224, 1223, 1194), (1194, 1223, 1222, 1193), (1193, 1222, 1221, 1192), (1192, 1221, 1220, 1191), (1191, 1220, 1219, 1190), (1190, 1219, 1218, 1189), (1189, 1218, 1217, 1188), (1188, 1217, 1216, 1187), (1187, 1216, 1215, 1186), (659, 658, 1214, 1185), (1185, 1214, 1213, 1184), (1184, 1213, 1212, 1183), (1183, 1212, 1211, 1182), (1182, 1211, 1210, 1181), (1181, 1210, 1209, 1180), (1180, 1209, 1208, 1179), (1179, 1208, 1207, 1178), (1178, 1207, 1206, 1177), (1177, 1206, 1205, 1176), (1176, 1205, 1204, 1175), (1175, 1204, 1203, 1174), (1174, 1203, 1202, 1173), (1173, 1202, 1201, 1172), (1172, 1201, 1200, 1171), (1171, 1200, 1199, 1170), (1170, 1199, 1198, 1169), (1169, 1198, 1197, 1168), (1168, 1197, 1196, 1167), (1167, 1196, 1195, 1166), (1166, 1195, 1194, 1165), (1165, 1194, 1193, 1164), (1164, 1193, 1192, 1163), (1163, 1192, 1191, 1162), (1162, 1191, 1190, 1161), (1161, 1190, 1189, 1160), (1160, 1189, 1188, 1159), (1159, 1188, 1187, 1158), (1158, 1187, 1186, 1157), (660, 659, 1185, 1156), (1156, 1185, 1184, 1155), (1155, 1184, 1183, 1154), (1154, 1183, 1182, 1153), (1153, 1182, 1181, 1152), (1152, 1181, 1180, 1151), (1151, 1180, 1179, 1150), (1150, 1179, 1178, 1149), (1149, 1178, 1177, 1148), (1148, 1177, 1176, 1147), (1147, 1176, 1175, 1146), (1146, 1175, 1174, 1145), (1145, 1174, 1173, 1144), (1144, 1173, 1172, 1143), (1143, 1172, 1171, 1142), (1142, 1171, 1170, 1141), (1141, 1170, 1169, 1140), (1140, 1169, 1168, 1139), (1139, 1168, 1167, 1138), (1138, 1167, 1166, 1137), (1137, 1166, 1165, 1136), (1136, 1165, 1164, 1135), (1135, 1164, 1163, 1134), (1134, 1163, 1162, 1133), (1133, 1162, 1161, 1132), (1132, 1161, 1160, 1131), (1131, 1160, 1159, 1130), (1130, 1159, 1158, 1129), (1129, 1158, 1157, 1128), (661, 660, 1156, 1127), (1127, 1156, 1155, 1126), (1126, 1155, 1154, 1125), (1125, 1154, 1153, 1124), (1124, 1153, 1152, 1123), (1123, 1152, 1151, 1122), (1122, 1151, 1150, 1121), (1121, 1150, 1149, 1120), (1120, 1149, 1148, 1119), (1119, 1148, 1147, 1118), (1118, 1147, 1146, 1117), (1117, 1146, 1145, 1116), (1116, 1145, 1144, 1115), (1115, 1144, 1143, 1114), (1114, 1143, 1142, 1113), (1113, 1142, 1141, 1112), (1112, 1141, 1140, 1111), (1111, 1140, 1139, 1110), (1110, 1139, 1138, 1109), (1109, 1138, 1137, 1108), (1108, 1137, 1136, 1107), (1107, 1136, 1135, 1106), (1106, 1135, 1134, 1105), (1105, 1134, 1133, 1104), (1104, 1133, 1132, 1103), (1103, 1132, 1131, 1102), (1102, 1131, 1130, 1101), (1101, 1130, 1129, 1100), (1100, 1129, 1128, 1099), (662, 661, 1127, 1098), (1098, 1127, 1126, 1097), (1097, 1126, 1125, 1096), (1096, 1125, 1124, 1095), (1095, 1124, 1123, 1094), (1094, 1123, 1122, 1093), (1093, 1122, 1121, 1092), (1092, 1121, 1120, 1091), (1091, 1120, 1119, 1090), (1090, 1119, 1118, 1089), (1089, 1118, 1117, 1088), (1088, 1117, 1116, 1087), (1087, 1116, 1115, 1086), (1086, 1115, 1114, 1085), (1085, 1114, 1113, 1084), (1084, 1113, 1112, 1083), (1083, 1112, 1111, 1082), (1082, 1111, 1110, 1081), (1081, 1110, 1109, 1080), (1080, 1109, 1108, 1079), (1079, 1108, 1107, 1078), (1078, 1107, 1106, 1077), (1077, 1106, 1105, 1076), (1076, 1105, 1104, 1075), (1075, 1104, 1103, 1074), (1074, 1103, 1102, 1073), (1073, 1102, 1101, 1072), (1072, 1101, 1100, 1071), (1071, 1100, 1099, 1070), (663, 662, 1098, 1069), (1069, 1098, 1097, 1068), (1068, 1097, 1096, 1067), (1067, 1096, 1095, 1066), (1066, 1095, 1094, 1065), (1065, 1094, 1093, 1064), (1064, 1093, 1092, 1063), (1063, 1092, 1091, 1062), (1062, 1091, 1090, 1061), (1061, 1090, 1089, 1060), (1060, 1089, 1088, 1059), (1059, 1088, 1087, 1058), (1058, 1087, 1086, 1057), (1057, 1086, 1085, 1056), (1056, 1085, 1084, 1055), (1055, 1084, 1083, 1054), (1054, 1083, 1082, 1053), (1053, 1082, 1081, 1052), (1052, 1081, 1080, 1051), (1051, 1080, 1079, 1050), (1050, 1079, 1078, 1049), (1049, 1078, 1077, 1048), (1048, 1077, 1076, 1047), (1047, 1076, 1075, 1046), (1046, 1075, 1074, 1045), (1045, 1074, 1073, 1044), (1044, 1073, 1072, 1043), (1043, 1072, 1071, 1042), (1042, 1071, 1070, 1041), (664, 663, 1069, 1040), (1040, 1069, 1068, 1039), (1039, 1068, 1067, 1038), (1038, 1067, 1066, 1037), (1037, 1066, 1065, 1036), (1036, 1065, 1064, 1035), (1035, 1064, 1063, 1034), (1034, 1063, 1062, 1033), (1033, 1062, 1061, 1032), (1032, 1061, 1060, 1031), (1031, 1060, 1059, 1030), (1030, 1059, 1058, 1029), (1029, 1058, 1057, 1028), (1028, 1057, 1056, 1027), (1027, 1056, 1055, 1026), (1026, 1055, 1054, 1025), (1025, 1054, 1053, 1024), (1024, 1053, 1052, 1023), (1023, 1052, 1051, 1022), (1022, 1051, 1050, 1021), (1021, 1050, 1049, 1020), (1020, 1049, 1048, 1019), (1019, 1048, 1047, 1018), (1018, 1047, 1046, 1017), (1017, 1046, 1045, 1016), (1016, 1045, 1044, 1015), (1015, 1044, 1043, 1014), (1014, 1043, 1042, 1013), (1013, 1042, 1041, 1012), (665, 664, 1040, 1011), (1011, 1040, 1039, 1010), (1010, 1039, 1038, 1009), (1009, 1038, 1037, 1008), (1008, 1037, 1036, 1007), (1007, 1036, 1035, 1006), (1006, 1035, 1034, 1005), (1005, 1034, 1033, 1004), (1004, 1033, 1032, 1003), (1003, 1032, 1031, 1002), (1002, 1031, 1030, 1001), (1001, 1030, 1029, 1000), (1000, 1029, 1028, 999), (999, 1028, 1027, 998), (998, 1027, 1026, 997), (997, 1026, 1025, 996), (996, 1025, 1024, 995), (995, 1024, 1023, 994), (994, 1023, 1022, 993), (993, 1022, 1021, 992), (992, 1021, 1020, 991), (991, 1020, 1019, 990), (990, 1019, 1018, 989), (989, 1018, 1017, 988), (988, 1017, 1016, 987), (987, 1016, 1015, 986), (986, 1015, 1014, 985), (985, 1014, 1013, 984), (984, 1013, 1012, 983), (666, 665, 1011, 982), (982, 1011, 1010, 981), (981, 1010, 1009, 980), (980, 1009, 1008, 979), (979, 1008, 1007, 978), (978, 1007, 1006, 977), (977, 1006, 1005, 976), (976, 1005, 1004, 975), (975, 1004, 1003, 974), (974, 1003, 1002, 973), (973, 1002, 1001, 972), (972, 1001, 1000, 971), (971, 1000, 999, 970), (970, 999, 998, 969), (969, 998, 997, 968), (968, 997, 996, 967), (967, 996, 995, 966), (966, 995, 994, 965), (965, 994, 993, 964), (964, 993, 992, 963), (963, 992, 991, 962), (962, 991, 990, 961), (961, 990, 989, 960), (960, 989, 988, 959), (959, 988, 987, 958), (958, 987, 986, 957), (957, 986, 985, 956), (956, 985, 984, 955), (955, 984, 983, 954), (667, 666, 982, 953), (953, 982, 981, 952), (952, 981, 980, 951), (951, 980, 979, 950), (950, 979, 978, 949), (949, 978, 977, 948), (948, 977, 976, 947), (947, 976, 975, 946), (946, 975, 974, 945), (945, 974, 973, 944), (944, 973, 972, 943), (943, 972, 971, 942), (942, 971, 970, 941), (941, 970, 969, 940), (940, 969, 968, 939), (939, 968, 967, 938), (938, 967, 966, 937), (937, 966, 965, 936), (936, 965, 964, 935), (935, 964, 963, 934), (934, 963, 962, 933), (933, 962, 961, 932), (932, 961, 960, 931), (931, 960, 959, 930), (930, 959, 958, 929), (929, 958, 957, 928), (928, 957, 956, 927), (927, 956, 955, 926), (926, 955, 954, 925), (668, 667, 953, 924), (924, 953, 952, 923), (923, 952, 951, 922), (922, 951, 950, 921), (921, 950, 949, 920), (920, 949, 948, 919), (919, 948, 947, 918), (918, 947, 946, 917), (917, 946, 945, 916), (916, 945, 944, 915), (915, 944, 943, 914), (914, 943, 942, 913), (913, 942, 941, 912), (912, 941, 940, 911), (911, 940, 939, 910), (910, 939, 938, 909), (909, 938, 937, 908), (908, 937, 936, 907), (907, 936, 935, 906), (906, 935, 934, 905), (905, 934, 933, 904), (904, 933, 932, 903), (903, 932, 931, 902), (902, 931, 930, 901), (901, 930, 929, 900), (900, 929, 928, 899), (899, 928, 927, 898), (898, 927, 926, 897), (897, 926, 925, 896), (669, 668, 924, 895), (895, 924, 923, 894), (894, 923, 922, 893), (893, 922, 921, 892), (892, 921, 920, 891), (891, 920, 919, 890), (890, 919, 918, 889), (889, 918, 917, 888), (888, 917, 916, 887), (887, 916, 915, 886), (886, 915, 914, 885), (885, 914, 913, 884), (884, 913, 912, 883), (883, 912, 911, 882), (882, 911, 910, 881), (881, 910, 909, 880), (880, 909, 908, 879), (879, 908, 907, 878), (878, 907, 906, 877), (877, 906, 905, 876), (876, 905, 904, 875), (875, 904, 903, 874), (874, 903, 902, 873), (873, 902, 901, 872), (872, 901, 900, 871), (871, 900, 899, 870), (870, 899, 898, 869), (869, 898, 897, 868), (868, 897, 896, 867), (670, 669, 895, 866), (866, 895, 894, 865), (865, 894, 893, 864), (864, 893, 892, 863), (863, 892, 891, 862), (862, 891, 890, 861), (861, 890, 889, 860), (860, 889, 888, 859), (859, 888, 887, 858), (858, 887, 886, 857), (857, 886, 885, 856), (856, 885, 884, 855), (855, 884, 883, 854), (854, 883, 882, 853), (853, 882, 881, 852), (852, 881, 880, 851), (851, 880, 879, 850), (850, 879, 878, 849), (849, 878, 877, 848), (848, 877, 876, 847), (847, 876, 875, 846), (846, 875, 874, 845), (845, 874, 873, 844), (844, 873, 872, 843), (843, 872, 871, 842), (842, 871, 870, 841), (841, 870, 869, 840), (840, 869, 868, 839), (839, 868, 867, 838), (671, 670, 866, 837), (837, 866, 865, 836), (836, 865, 864, 835), (835, 864, 863, 834), (834, 863, 862, 833), (833, 862, 861, 832), (832, 861, 860, 831), (831, 860, 859, 830), (830, 859, 858, 829), (829, 858, 857, 828), (828, 857, 856, 827), (827, 856, 855, 826), (826, 855, 854, 825), (825, 854, 853, 824), (824, 853, 852, 823), (823, 852, 851, 822), (822, 851, 850, 821), (821, 850, 849, 820), (820, 849, 848, 819), (819, 848, 847, 818), (818, 847, 846, 817), (817, 846, 845, 816), (816, 845, 844, 815), (815, 844, 843, 814), (814, 843, 842, 813), (813, 842, 841, 812), (812, 841, 840, 811), (811, 840, 839, 810), (810, 839, 838, 809), (672, 671, 837, 808), (808, 837, 836, 807), (807, 836, 835, 806), (806, 835, 834, 805), (805, 834, 833, 804), (804, 833, 832, 803), (803, 832, 831, 802), (802, 831, 830, 801), (801, 830, 829, 800), (800, 829, 828, 799), (799, 828, 827, 798), (798, 827, 826, 797), (797, 826, 825, 796), (796, 825, 824, 795), (795, 824, 823, 794), (794, 823, 822, 793), (793, 822, 821, 792), (792, 821, 820, 791), (791, 820, 819, 790), (790, 819, 818, 789), (789, 818, 817, 788), (788, 817, 816, 787), (787, 816, 815, 786), (786, 815, 814, 785), (785, 814, 813, 784), (784, 813, 812, 783), (783, 812, 811, 782), (782, 811, 810, 781), (781, 810, 809, 780), (673, 672, 808, 779), (779, 808, 807, 778), (778, 807, 806, 777), (777, 806, 805, 776), (776, 805, 804, 775), (775, 804, 803, 774), (774, 803, 802, 773), (773, 802, 801, 772), (772, 801, 800, 771), (771, 800, 799, 770), (770, 799, 798, 769), (769, 798, 797, 768), (768, 797, 796, 767), (767, 796, 795, 766), (766, 795, 794, 765), (765, 794, 793, 764), (764, 793, 792, 763), (763, 792, 791, 762), (762, 791, 790, 761), (761, 790, 789, 760), (760, 789, 788, 759), (759, 788, 787, 758), (758, 787, 786, 757), (757, 786, 785, 756), (756, 785, 784, 755), (755, 784, 783, 754), (754, 783, 782, 753), (753, 782, 781, 752), (752, 781, 780, 751), (651, 673, 779, 693), (693, 779, 778, 694), (694, 778, 777, 695), (695, 777, 776, 696), (696, 776, 775, 697), (697, 775, 774, 698), (698, 774, 773, 699), (699, 773, 772, 700), (700, 772, 771, 701), (701, 771, 770, 702), (702, 770, 769, 703), (703, 769, 768, 704), (704, 768, 767, 705), (705, 767, 766, 706), (706, 766, 765, 707), (707, 765, 764, 708), (708, 764, 763, 709), (709, 763, 762, 710), (710, 762, 761, 711), (711, 761, 760, 712), (712, 760, 759, 713), (713, 759, 758, 714), (714, 758, 757, 715), (715, 757, 756, 716), (716, 756, 755, 717), (717, 755, 754, 718), (718, 754, 753, 719), (719, 753, 752, 720), (720, 752, 751, 721), (655, 653, 750, 1301), (1301, 750, 749, 1300), (1300, 749, 748, 1299), (1299, 748, 747, 1298), (1298, 747, 746, 1297), (1297, 746, 745, 1296), (1296, 745, 744, 1295), (1295, 744, 743, 1294), (1294, 743, 742, 1293), (1293, 742, 741, 1292), (1292, 741, 740, 1291), (1291, 740, 739, 1290), (1290, 739, 738, 1289), (1289, 738, 737, 1288), (1288, 737, 736, 1287), (1287, 736, 735, 1286), (1286, 735, 734, 1285), (1285, 734, 733, 1284), (1284, 733, 732, 1283), (1283, 732, 731, 1282), (1282, 731, 730, 1281), (1281, 730, 729, 1280), (1280, 729, 728, 1279), (1279, 728, 727, 1278), (1278, 727, 726, 1277), (1277, 726, 725, 1276), (1276, 725, 724, 1275), (1275, 724, 723, 1274), (1274, 723, 722, 1273), (0, 22, 673, 651), (1, 70, 721, 652), (3, 41, 692, 654), (2, 99, 750, 653), (4, 2, 653, 655), (5, 4, 655, 656), (6, 5, 656, 657), (7, 6, 657, 658), (8, 7, 658, 659), (9, 8, 659, 660), (10, 9, 660, 661), (11, 10, 661, 662), (12, 11, 662, 663), (13, 12, 663, 664), (14, 13, 664, 665), (15, 14, 665, 666), (16, 15, 666, 667), (17, 16, 667, 668), (18, 17, 668, 669), (19, 18, 669, 670), (20, 19, 670, 671), (21, 20, 671, 672), (22, 21, 672, 673), (23, 1, 652, 674), (24, 23, 674, 675), (25, 24, 675, 676), (26, 25, 676, 677), (27, 26, 677, 678), (28, 27, 678, 679), (29, 28, 679, 680), (30, 29, 680, 681), (31, 30, 681, 682), (32, 31, 682, 683), (33, 32, 683, 684), (34, 33, 684, 685), (35, 34, 685, 686), (36, 35, 686, 687), (37, 36, 687, 688), (38, 37, 688, 689), (39, 38, 689, 690), (40, 39, 690, 691), (41, 40, 691, 692), (42, 0, 651, 693), (43, 42, 693, 694), (44, 43, 694, 695), (45, 44, 695, 696), (46, 45, 696, 697), (47, 46, 697, 698), (48, 47, 698, 699), (49, 48, 699, 700), (50, 49, 700, 701), (51, 50, 701, 702), (52, 51, 702, 703), (53, 52, 703, 704), (54, 53, 704, 705), (55, 54, 705, 706), (56, 55, 706, 707), (57, 56, 707, 708), (58, 57, 708, 709), (59, 58, 709, 710), (60, 59, 710, 711), (61, 60, 711, 712), (62, 61, 712, 713), (63, 62, 713, 714), (64, 63, 714, 715), (65, 64, 715, 716), (66, 65, 716, 717), (67, 66, 717, 718), (68, 67, 718, 719), (69, 68, 719, 720), (70, 69, 720, 721), (71, 3, 654, 722), (72, 71, 722, 723), (73, 72, 723, 724), (74, 73, 724, 725), (75, 74, 725, 726), (76, 75, 726, 727), (77, 76, 727, 728), (78, 77, 728, 729), (79, 78, 729, 730), (80, 79, 730, 731), (81, 80, 731, 732), (82, 81, 732, 733), (83, 82, 733, 734), (84, 83, 734, 735), (85, 84, 735, 736), (86, 85, 736, 737), (87, 86, 737, 738), (88, 87, 738, 739), (89, 88, 739, 740), (90, 89, 740, 741), (91, 90, 741, 742), (92, 91, 742, 743), (93, 92, 743, 744), (94, 93, 744, 745), (95, 94, 745, 746), (96, 95, 746, 747), (97, 96, 747, 748), (98, 97, 748, 749), (99, 98, 749, 750)])
me_plane.polygons.foreach_set('use_smooth', [True] * 1300)
me_plane.materials.append(mat_material_001)
me_plane.use_remesh_preserve_volume = False
me_plane.use_remesh_preserve_attributes = False
me_plane.use_mirror_vertex_groups = False
me_plane.update()

# ---- objects
ob_plane = bpy.data.objects.new('Plane', me_plane)

# ---- transforms, parenting, visibility, modifiers, constraints
ob_plane.location = (0.0, 0.0, 0.0)
ob_plane.lineart.crease_threshold = 0.0

# ---- collection membership
col_collection_1.objects.link(ob_plane)

# ---- scene / render settings (as saved in the file)
scene.frame_start = 1; scene.frame_end = 250; scene.frame_set(1)
scene.render.engine = 'BLENDER_EEVEE_NEXT'
scene.render.resolution_percentage = 50
scene.render.dither_intensity = 0.0
scene.cycles.use_denoising = False
scene.cycles.samples = 128
scene.cycles.sampling_pattern = 'TABULATED_SOBOL'
scene.cycles.use_adaptive_sampling = False
scene.cycles.use_light_tree = False
scene.cycles.blur_glossy = 0.0
scene.cycles.sample_clamp_indirect = 0.0
scene.view_settings.view_transform = 'Standard'
bpy.context.view_layer.update()

# ---- added for rendering (the .blend has no active camera and no usable light): camera, sun
cam_auto = bpy.data.cameras.new('AutoCamera')
cam_auto.lens = 50.0
cam_auto.sensor_width = 36.0
cam_auto.clip_end = 1000.0
ob_auto_camera = bpy.data.objects.new('AutoCamera', cam_auto)
scene.collection.objects.link(ob_auto_camera)
ob_auto_camera.location = (4.76908, -5.87688, 3.93982)
ob_auto_camera.rotation_euler = (1.09748, -7.21219e-08, 0.694738)
scene.camera = ob_auto_camera
light_auto_sun = bpy.data.lights.new('AutoSun', 'SUN')
light_auto_sun.energy = 3.0
light_auto_sun.angle = 0.0523599
ob_auto_sun = bpy.data.objects.new('AutoSun', light_auto_sun)
scene.collection.objects.link(ob_auto_sun)
ob_auto_sun.rotation_euler = (0.872665, 0.174533, 0.523599)
bpy.context.view_layer.update()
